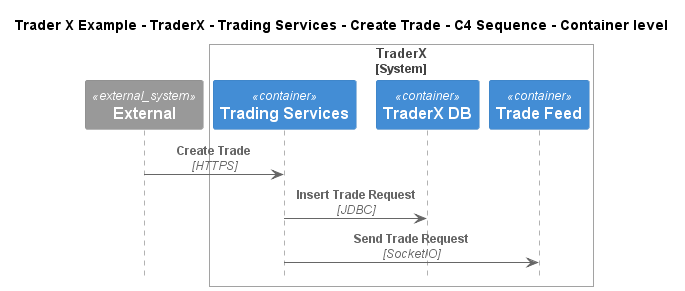

The diagram above was rendered by PlantUML. Its source (embedded in the PNG):
@startuml
!include ..\..\..\..\..\..\..\.c4s\C4_Sequence.puml

title Trader X Example - TraderX - Trading Services - Create Trade - C4 Sequence - Container level

System_Ext(C4InterFlow.SoftwareSystems.ExternalSystem, "External", "")

System_Boundary(TraderXExample.SoftwareSystems.TraderX, "TraderX")
    Container(TraderXExample.SoftwareSystems.TraderX.Containers.TradingServices, "Trading Services", "", "Service which provides trading services")
    ContainerDb(TraderXExample.SoftwareSystems.TraderX.Containers.TraderXDB, "TraderX DB", "", "Database which stores account")
    ContainerQueue(TraderXExample.SoftwareSystems.TraderX.Containers.TradeFeed, "Trade Feed", "", "Message bus for streaming updates to trades and positions")
Boundary_End()

Rel(C4InterFlow.SoftwareSystems.ExternalSystem, TraderXExample.SoftwareSystems.TraderX.Containers.TradingServices, "Create Trade", "HTTPS")
Rel(TraderXExample.SoftwareSystems.TraderX.Containers.TradingServices, TraderXExample.SoftwareSystems.TraderX.Containers.TraderXDB, "Insert Trade Request", "JDBC")
Rel(TraderXExample.SoftwareSystems.TraderX.Containers.TradingServices, TraderXExample.SoftwareSystems.TraderX.Containers.TradeFeed, "Send Trade Request", "SocketIO")


@enduml